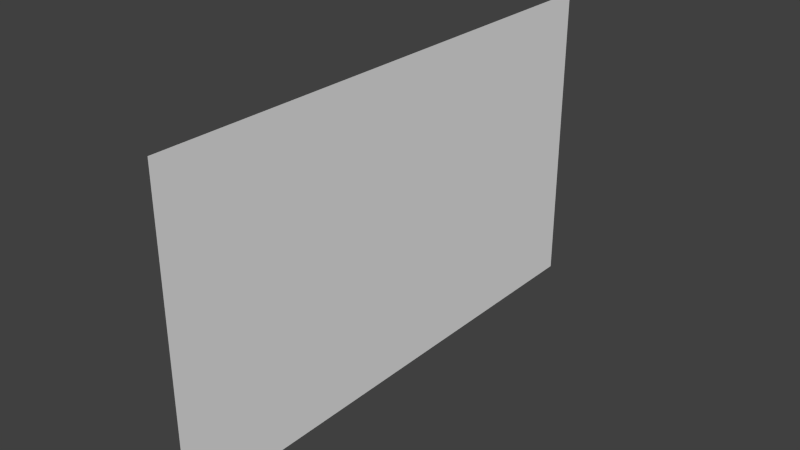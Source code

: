 # Source: DecoLandscape.blend  (saved by Blender 2.76.0; exported with 4.5.12 LTS)
import bpy
from mathutils import Matrix  # noqa: F401  (used for matrix-valued properties, if any)

bpy.ops.wm.read_factory_settings(use_empty=True)
scene = bpy.context.scene
scene.name = 'Scene'

# ---- collections
col_collection_1 = bpy.data.collections.new('Collection 1'); scene.collection.children.link(col_collection_1)

# ---- materials (node trees are filled in below, after node groups)
mat_walldeco = bpy.data.materials.new('WallDeco')
mat_walldeco.alpha_threshold = 0.0
mat_walldeco.roughness = 0.5

# ---- material node trees
mat_walldeco.use_nodes = True; mat_walldeco.node_tree.nodes.clear()
_N = mat_walldeco.node_tree.nodes; _L = mat_walldeco.node_tree.links
n0 = _N.new('ShaderNodeOutputMaterial'); n0.name = 'Material Output'; n0.location = (300, 300)
n1 = _N.new('ShaderNodeBsdfDiffuse'); n1.name = 'Diffuse BSDF'; n1.location = (10, 300)
_L.new(n1.outputs[0], n0.inputs[0])
n0.is_active_output = True

# ---- world
world_world = bpy.data.worlds.new('World'); scene.world = world_world
world_world.color = (0.05088, 0.05088, 0.05088)
world_world.use_sun_shadow = False
world_world.sun_shadow_jitter_overblur = 0.0
world_world.cycles.sampling_method = 'MANUAL'
world_world.cycles.sample_map_resolution = 256

# ---- meshes
me_plane_001 = bpy.data.meshes.new('Plane.001')
me_plane_001.from_pydata([(5.47e-09, -0.305, -0.1798), (-2.119e-08, 0.305, -0.1798), (2.119e-08, -0.305, 0.1798), (-5.47e-09, 0.305, 0.1798)], [], [(0, 1, 3, 2)])
_uv = me_plane_001.uv_layers.new(name='UVMap')
_uv.uv.foreach_set('vector', [0.4783, 0.6709, 0.898, 0.6709, 0.898, 0.9184, 0.4783, 0.9184])
me_plane_001.materials.append(mat_walldeco)
me_plane_001.use_remesh_preserve_volume = False
me_plane_001.use_remesh_preserve_attributes = False
me_plane_001.use_mirror_vertex_groups = False
me_plane_001.update()

# ---- objects
ob_plane_001 = bpy.data.objects.new('Plane.001', me_plane_001)

# ---- transforms, parenting, visibility, modifiers, constraints
ob_plane_001.location = (0.0, 0.0, 0.0)
ob_plane_001.lineart.crease_threshold = 0.0

# ---- collection membership
col_collection_1.objects.link(ob_plane_001)

# ---- scene / render settings (as saved in the file)
scene.frame_start = 1; scene.frame_end = 250; scene.frame_set(1)
scene.render.engine = 'CYCLES'
scene.render.resolution_percentage = 50
scene.render.dither_intensity = 0.0
scene.cycles.use_denoising = False
scene.cycles.samples = 10
scene.cycles.sampling_pattern = 'TABULATED_SOBOL'
scene.cycles.light_sampling_threshold = 0.0
scene.cycles.use_adaptive_sampling = False
scene.cycles.use_light_tree = False
scene.cycles.blur_glossy = 0.0
scene.cycles.pixel_filter_type = 'GAUSSIAN'
scene.cycles.sample_clamp_indirect = 0.0
scene.view_settings.view_transform = 'Standard'
bpy.context.view_layer.update()

# ---- added for rendering (the .blend has no active camera and no usable light): camera, sun
cam_auto = bpy.data.cameras.new('AutoCamera')
cam_auto.lens = 50.0
cam_auto.sensor_width = 36.0
cam_auto.clip_end = 1000.0
ob_auto_camera = bpy.data.objects.new('AutoCamera', cam_auto)
scene.collection.objects.link(ob_auto_camera)
ob_auto_camera.location = (0.655172, -0.786207, 0.524138)
ob_auto_camera.rotation_euler = (1.09748, -7.21219e-08, 0.694738)
scene.camera = ob_auto_camera
light_auto_sun = bpy.data.lights.new('AutoSun', 'SUN')
light_auto_sun.energy = 3.0
light_auto_sun.angle = 0.0523599
ob_auto_sun = bpy.data.objects.new('AutoSun', light_auto_sun)
scene.collection.objects.link(ob_auto_sun)
ob_auto_sun.rotation_euler = (0.872665, 0.174533, 0.523599)
bpy.context.view_layer.update()

